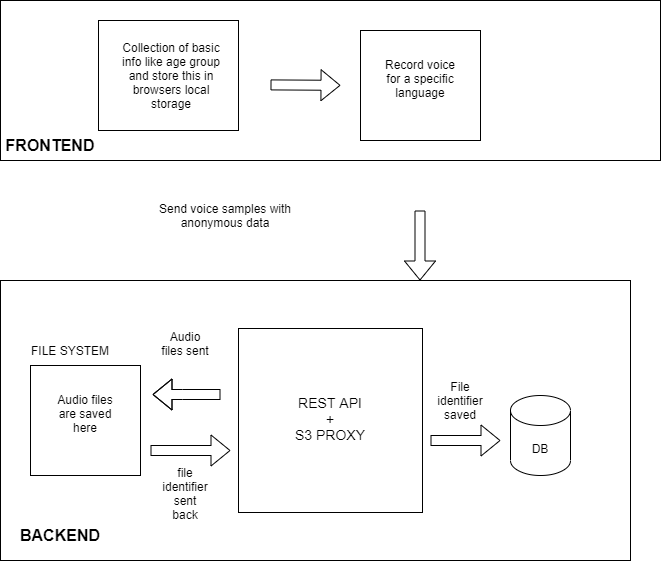

The diagram above was exported from draw.io. Its source (the exported page's mxGraphModel, read from the mxfile embedded in the PNG):
<mxGraphModel dx="1673" dy="896" grid="1" gridSize="10" guides="1" tooltips="1" connect="1" arrows="1" fold="1" page="1" pageScale="1" pageWidth="827" pageHeight="1169" math="0" shadow="0">
  <root>
    <mxCell id="0" />
    <mxCell id="1" parent="0" />
    <mxCell id="fD0o8-sR3QcncVCQltTP-2" value="" style="rounded=0;whiteSpace=wrap;html=1;" vertex="1" parent="1">
      <mxGeometry x="70" y="70" width="660" height="160" as="geometry" />
    </mxCell>
    <mxCell id="fD0o8-sR3QcncVCQltTP-4" value="" style="rounded=0;whiteSpace=wrap;html=1;" vertex="1" parent="1">
      <mxGeometry x="430" y="100" width="120" height="110" as="geometry" />
    </mxCell>
    <mxCell id="fD0o8-sR3QcncVCQltTP-5" value="" style="rounded=0;whiteSpace=wrap;html=1;" vertex="1" parent="1">
      <mxGeometry x="168" y="90" width="140" height="110" as="geometry" />
    </mxCell>
    <mxCell id="fD0o8-sR3QcncVCQltTP-6" value="" style="shape=flexArrow;endArrow=classic;html=1;" edge="1" parent="1">
      <mxGeometry width="50" height="50" relative="1" as="geometry">
        <mxPoint x="340" y="154.41" as="sourcePoint" />
        <mxPoint x="410" y="154.83" as="targetPoint" />
      </mxGeometry>
    </mxCell>
    <mxCell id="fD0o8-sR3QcncVCQltTP-7" value="&lt;font style=&quot;font-size: 16px&quot;&gt;&lt;b&gt;FRONTEND&lt;/b&gt;&lt;/font&gt;" style="text;html=1;strokeColor=none;fillColor=none;align=center;verticalAlign=middle;whiteSpace=wrap;rounded=0;" vertex="1" parent="1">
      <mxGeometry x="100" y="200" width="40" height="30" as="geometry" />
    </mxCell>
    <mxCell id="fD0o8-sR3QcncVCQltTP-9" value="Collection of basic info like age group&lt;br&gt;and store this in browsers local storage" style="text;html=1;strokeColor=none;fillColor=none;align=center;verticalAlign=middle;whiteSpace=wrap;rounded=0;" vertex="1" parent="1">
      <mxGeometry x="185.5" y="112.5" width="110" height="65" as="geometry" />
    </mxCell>
    <mxCell id="fD0o8-sR3QcncVCQltTP-10" value="Record voice for a specific language" style="text;html=1;strokeColor=none;fillColor=none;align=center;verticalAlign=middle;whiteSpace=wrap;rounded=0;" vertex="1" parent="1">
      <mxGeometry x="450" y="122.5" width="80" height="50" as="geometry" />
    </mxCell>
    <mxCell id="fD0o8-sR3QcncVCQltTP-11" value="" style="shape=flexArrow;endArrow=classic;html=1;" edge="1" parent="1">
      <mxGeometry width="50" height="50" relative="1" as="geometry">
        <mxPoint x="489.5" y="280" as="sourcePoint" />
        <mxPoint x="489.5" y="350" as="targetPoint" />
      </mxGeometry>
    </mxCell>
    <mxCell id="fD0o8-sR3QcncVCQltTP-12" value="Send voice samples with anonymous data" style="text;html=1;strokeColor=none;fillColor=none;align=center;verticalAlign=middle;whiteSpace=wrap;rounded=0;" vertex="1" parent="1">
      <mxGeometry x="220" y="260" width="150" height="50" as="geometry" />
    </mxCell>
    <mxCell id="fD0o8-sR3QcncVCQltTP-17" value="" style="rounded=0;whiteSpace=wrap;html=1;" vertex="1" parent="1">
      <mxGeometry x="70" y="350" width="630" height="280" as="geometry" />
    </mxCell>
    <mxCell id="fD0o8-sR3QcncVCQltTP-14" value="" style="whiteSpace=wrap;html=1;aspect=fixed;" vertex="1" parent="1">
      <mxGeometry x="100" y="435" width="110" height="110" as="geometry" />
    </mxCell>
    <mxCell id="6XXDI1jBu2q14TCP1LYx-17" value="DB" style="shape=cylinder3;whiteSpace=wrap;html=1;boundedLbl=1;backgroundOutline=1;size=15;" parent="1" vertex="1">
      <mxGeometry x="580" y="465" width="60" height="80" as="geometry" />
    </mxCell>
    <mxCell id="fD0o8-sR3QcncVCQltTP-13" value="" style="whiteSpace=wrap;html=1;aspect=fixed;" vertex="1" parent="1">
      <mxGeometry x="308" y="398" width="184" height="184" as="geometry" />
    </mxCell>
    <mxCell id="fD0o8-sR3QcncVCQltTP-15" value="&lt;font style=&quot;font-size: 14px&quot;&gt;REST API&lt;br&gt;+&lt;br&gt;S3 PROXY&lt;/font&gt;" style="text;html=1;strokeColor=none;fillColor=none;align=center;verticalAlign=middle;whiteSpace=wrap;rounded=0;" vertex="1" parent="1">
      <mxGeometry x="352" y="465" width="96" height="45" as="geometry" />
    </mxCell>
    <mxCell id="fD0o8-sR3QcncVCQltTP-20" value="&lt;span style=&quot;font-size: 16px&quot;&gt;&lt;b&gt;BACKEND&lt;/b&gt;&lt;/span&gt;" style="text;html=1;strokeColor=none;fillColor=none;align=center;verticalAlign=middle;whiteSpace=wrap;rounded=0;" vertex="1" parent="1">
      <mxGeometry x="110" y="590" width="40" height="30" as="geometry" />
    </mxCell>
    <mxCell id="fD0o8-sR3QcncVCQltTP-21" value="" style="shape=flexArrow;endArrow=classic;html=1;" edge="1" parent="1">
      <mxGeometry width="50" height="50" relative="1" as="geometry">
        <mxPoint x="290" y="464" as="sourcePoint" />
        <mxPoint x="222" y="464" as="targetPoint" />
        <Array as="points">
          <mxPoint x="252" y="464" />
        </Array>
      </mxGeometry>
    </mxCell>
    <mxCell id="fD0o8-sR3QcncVCQltTP-22" value="FILE SYSTEM" style="text;html=1;strokeColor=none;fillColor=none;align=center;verticalAlign=middle;whiteSpace=wrap;rounded=0;" vertex="1" parent="1">
      <mxGeometry x="90" y="410" width="100" height="20" as="geometry" />
    </mxCell>
    <mxCell id="fD0o8-sR3QcncVCQltTP-23" value="Audio files are saved here" style="text;html=1;strokeColor=none;fillColor=none;align=center;verticalAlign=middle;whiteSpace=wrap;rounded=0;" vertex="1" parent="1">
      <mxGeometry x="120" y="465" width="70" height="35" as="geometry" />
    </mxCell>
    <mxCell id="fD0o8-sR3QcncVCQltTP-24" value="" style="shape=flexArrow;endArrow=classic;html=1;" edge="1" parent="1">
      <mxGeometry width="50" height="50" relative="1" as="geometry">
        <mxPoint x="220" y="520" as="sourcePoint" />
        <mxPoint x="300" y="520" as="targetPoint" />
      </mxGeometry>
    </mxCell>
    <mxCell id="fD0o8-sR3QcncVCQltTP-26" value="file identifier&lt;br&gt;sent back" style="text;html=1;strokeColor=none;fillColor=none;align=center;verticalAlign=middle;whiteSpace=wrap;rounded=0;" vertex="1" parent="1">
      <mxGeometry x="230" y="545" width="50" height="35" as="geometry" />
    </mxCell>
    <mxCell id="fD0o8-sR3QcncVCQltTP-27" value="Audio files sent" style="text;html=1;strokeColor=none;fillColor=none;align=center;verticalAlign=middle;whiteSpace=wrap;rounded=0;" vertex="1" parent="1">
      <mxGeometry x="230" y="395" width="50" height="35" as="geometry" />
    </mxCell>
    <mxCell id="fD0o8-sR3QcncVCQltTP-28" value="" style="shape=flexArrow;endArrow=classic;html=1;" edge="1" parent="1">
      <mxGeometry width="50" height="50" relative="1" as="geometry">
        <mxPoint x="500" y="510" as="sourcePoint" />
        <mxPoint x="570" y="510" as="targetPoint" />
      </mxGeometry>
    </mxCell>
    <mxCell id="fD0o8-sR3QcncVCQltTP-30" value="File identifier saved" style="text;html=1;strokeColor=none;fillColor=none;align=center;verticalAlign=middle;whiteSpace=wrap;rounded=0;" vertex="1" parent="1">
      <mxGeometry x="510" y="460" width="40" height="20" as="geometry" />
    </mxCell>
  </root>
</mxGraphModel>